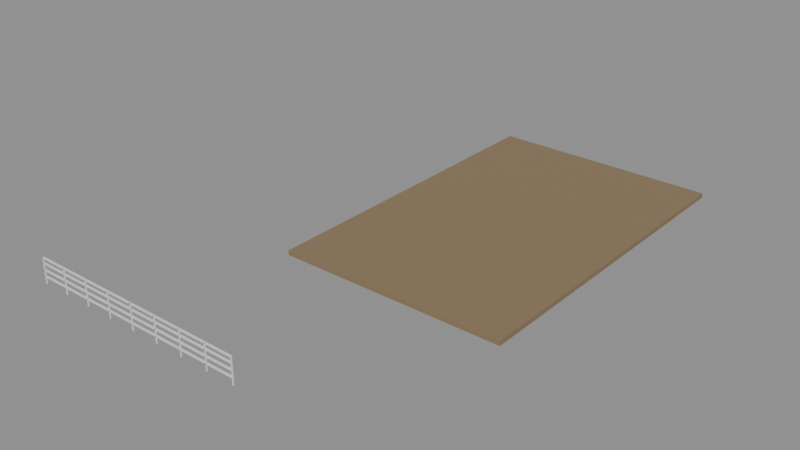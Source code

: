 # Source: e1490_after.blend  (saved by Blender 5.2.44; exported with 4.5.12 LTS)
import bpy
from mathutils import Matrix  # noqa: F401  (used for matrix-valued properties, if any)

bpy.ops.wm.read_factory_settings(use_empty=True)
scene = bpy.context.scene
scene.name = 'Scene'

# ---- materials (node trees are filled in below, after node groups)
mat_cesped = bpy.data.materials.new('Cesped')
mat_acero_inox = bpy.data.materials.new('Acero_Inox')

# ---- material node trees
mat_cesped.use_nodes = True; mat_cesped.node_tree.nodes.clear()
_N = mat_cesped.node_tree.nodes; _L = mat_cesped.node_tree.links
n0 = _N.new('ShaderNodeBsdfPrincipled'); n0.name = 'Principled BSDF'; n0.location = (-200, 100)
n0.inputs[0].default_value = (0.25, 0.18, 0.1, 1.0)
n0.inputs[2].default_value = 0.9
n0.inputs[3].default_value = 1.45
n0.inputs[10].default_value = 0.005
n1 = _N.new('ShaderNodeOutputMaterial'); n1.name = 'Material Output'; n1.location = (200, 100)
_L.new(n0.outputs[0], n1.inputs[0])
n1.is_active_output = True
mat_acero_inox.use_nodes = True; mat_acero_inox.node_tree.nodes.clear()
_N = mat_acero_inox.node_tree.nodes; _L = mat_acero_inox.node_tree.links
n0 = _N.new('ShaderNodeBsdfPrincipled'); n0.name = 'Principled BSDF'; n0.location = (-200, 100)
n0.inputs[3].default_value = 1.45
n0.inputs[10].default_value = 0.005
n1 = _N.new('ShaderNodeOutputMaterial'); n1.name = 'Material Output'; n1.location = (200, 100)
_L.new(n0.outputs[0], n1.inputs[0])
n1.is_active_output = True

# ---- meshes
me_parcela_cuerpo_mesh = bpy.data.meshes.new('Parcela_Cuerpo_mesh')
me_parcela_cuerpo_mesh.from_pydata([(0.0, 0.0, 0.0), (10.0, 0.0, 0.0), (10.0, 15.0, 0.0), (0.0, 15.0, 0.0), (0.0, 0.0, 0.2), (10.0, 0.0, 0.2), (10.0, 15.0, 0.2), (0.0, 15.0, 0.2)], [], [(0, 1, 2, 3), (4, 5, 6, 7), (0, 1, 5, 4), (1, 2, 6, 5), (2, 3, 7, 6), (3, 0, 4, 7)])
me_parcela_cuerpo_mesh.materials.append(mat_cesped)
me_parcela_cuerpo_mesh.update()
me_vallafrontal_poste_1_mesh = bpy.data.meshes.new('VallaFrontal_Poste_1_mesh')
me_vallafrontal_poste_1_mesh.from_pydata([(0.0, 0.0, 0.0), (0.04, 0.0, 0.0), (0.04, 0.04, 0.0), (0.0, 0.04, 0.0), (0.0, 0.0, 1.1), (0.04, 0.0, 1.1), (0.04, 0.04, 1.1), (0.0, 0.04, 1.1)], [], [(0, 1, 2, 3), (4, 5, 6, 7), (0, 1, 5, 4), (1, 2, 6, 5), (2, 3, 7, 6), (3, 0, 4, 7)])
me_vallafrontal_poste_1_mesh.materials.append(mat_acero_inox)
me_vallafrontal_poste_1_mesh.update()
me_vallafrontal_poste_2_mesh = bpy.data.meshes.new('VallaFrontal_Poste_2_mesh')
me_vallafrontal_poste_2_mesh.from_pydata([(0.0, 0.0, 0.0), (0.04, 0.0, 0.0), (0.04, 0.04, 0.0), (0.0, 0.04, 0.0), (0.0, 0.0, 1.1), (0.04, 0.0, 1.1), (0.04, 0.04, 1.1), (0.0, 0.04, 1.1)], [], [(0, 1, 2, 3), (4, 5, 6, 7), (0, 1, 5, 4), (1, 2, 6, 5), (2, 3, 7, 6), (3, 0, 4, 7)])
me_vallafrontal_poste_2_mesh.materials.append(mat_acero_inox)
me_vallafrontal_poste_2_mesh.update()
me_vallafrontal_poste_3_mesh = bpy.data.meshes.new('VallaFrontal_Poste_3_mesh')
me_vallafrontal_poste_3_mesh.from_pydata([(0.0, 0.0, 0.0), (0.04, 0.0, 0.0), (0.04, 0.04, 0.0), (0.0, 0.04, 0.0), (0.0, 0.0, 1.1), (0.04, 0.0, 1.1), (0.04, 0.04, 1.1), (0.0, 0.04, 1.1)], [], [(0, 1, 2, 3), (4, 5, 6, 7), (0, 1, 5, 4), (1, 2, 6, 5), (2, 3, 7, 6), (3, 0, 4, 7)])
me_vallafrontal_poste_3_mesh.materials.append(mat_acero_inox)
me_vallafrontal_poste_3_mesh.update()
me_vallafrontal_poste_4_mesh = bpy.data.meshes.new('VallaFrontal_Poste_4_mesh')
me_vallafrontal_poste_4_mesh.from_pydata([(0.0, 0.0, 0.0), (0.04, 0.0, 0.0), (0.04, 0.04, 0.0), (0.0, 0.04, 0.0), (0.0, 0.0, 1.1), (0.04, 0.0, 1.1), (0.04, 0.04, 1.1), (0.0, 0.04, 1.1)], [], [(0, 1, 2, 3), (4, 5, 6, 7), (0, 1, 5, 4), (1, 2, 6, 5), (2, 3, 7, 6), (3, 0, 4, 7)])
me_vallafrontal_poste_4_mesh.materials.append(mat_acero_inox)
me_vallafrontal_poste_4_mesh.update()
me_vallafrontal_poste_5_mesh = bpy.data.meshes.new('VallaFrontal_Poste_5_mesh')
me_vallafrontal_poste_5_mesh.from_pydata([(0.0, 0.0, 0.0), (0.04, 0.0, 0.0), (0.04, 0.04, 0.0), (0.0, 0.04, 0.0), (0.0, 0.0, 1.1), (0.04, 0.0, 1.1), (0.04, 0.04, 1.1), (0.0, 0.04, 1.1)], [], [(0, 1, 2, 3), (4, 5, 6, 7), (0, 1, 5, 4), (1, 2, 6, 5), (2, 3, 7, 6), (3, 0, 4, 7)])
me_vallafrontal_poste_5_mesh.materials.append(mat_acero_inox)
me_vallafrontal_poste_5_mesh.update()
me_vallafrontal_poste_6_mesh = bpy.data.meshes.new('VallaFrontal_Poste_6_mesh')
me_vallafrontal_poste_6_mesh.from_pydata([(0.0, 0.0, 0.0), (0.04, 0.0, 0.0), (0.04, 0.04, 0.0), (0.0, 0.04, 0.0), (0.0, 0.0, 1.1), (0.04, 0.0, 1.1), (0.04, 0.04, 1.1), (0.0, 0.04, 1.1)], [], [(0, 1, 2, 3), (4, 5, 6, 7), (0, 1, 5, 4), (1, 2, 6, 5), (2, 3, 7, 6), (3, 0, 4, 7)])
me_vallafrontal_poste_6_mesh.materials.append(mat_acero_inox)
me_vallafrontal_poste_6_mesh.update()
me_vallafrontal_poste_7_mesh = bpy.data.meshes.new('VallaFrontal_Poste_7_mesh')
me_vallafrontal_poste_7_mesh.from_pydata([(0.0, 0.0, 0.0), (0.04, 0.0, 0.0), (0.04, 0.04, 0.0), (0.0, 0.04, 0.0), (0.0, 0.0, 1.1), (0.04, 0.0, 1.1), (0.04, 0.04, 1.1), (0.0, 0.04, 1.1)], [], [(0, 1, 2, 3), (4, 5, 6, 7), (0, 1, 5, 4), (1, 2, 6, 5), (2, 3, 7, 6), (3, 0, 4, 7)])
me_vallafrontal_poste_7_mesh.materials.append(mat_acero_inox)
me_vallafrontal_poste_7_mesh.update()
me_vallafrontal_poste_8_mesh = bpy.data.meshes.new('VallaFrontal_Poste_8_mesh')
me_vallafrontal_poste_8_mesh.from_pydata([(0.0, 0.0, 0.0), (0.04, 0.0, 0.0), (0.04, 0.04, 0.0), (0.0, 0.04, 0.0), (0.0, 0.0, 1.1), (0.04, 0.0, 1.1), (0.04, 0.04, 1.1), (0.0, 0.04, 1.1)], [], [(0, 1, 2, 3), (4, 5, 6, 7), (0, 1, 5, 4), (1, 2, 6, 5), (2, 3, 7, 6), (3, 0, 4, 7)])
me_vallafrontal_poste_8_mesh.materials.append(mat_acero_inox)
me_vallafrontal_poste_8_mesh.update()
me_vallafrontal_poste_9_mesh = bpy.data.meshes.new('VallaFrontal_Poste_9_mesh')
me_vallafrontal_poste_9_mesh.from_pydata([(0.0, 0.0, 0.0), (0.04, 0.0, 0.0), (0.04, 0.04, 0.0), (0.0, 0.04, 0.0), (0.0, 0.0, 1.1), (0.04, 0.0, 1.1), (0.04, 0.04, 1.1), (0.0, 0.04, 1.1)], [], [(0, 1, 2, 3), (4, 5, 6, 7), (0, 1, 5, 4), (1, 2, 6, 5), (2, 3, 7, 6), (3, 0, 4, 7)])
me_vallafrontal_poste_9_mesh.materials.append(mat_acero_inox)
me_vallafrontal_poste_9_mesh.update()
me_vallafrontal_top_mesh = bpy.data.meshes.new('VallaFrontal_Top_mesh')
me_vallafrontal_top_mesh.from_pydata([(0.0, 0.0, 0.0), (10.0, 0.0, 0.0), (10.0, 0.08, 0.0), (0.0, 0.08, 0.0), (0.0, 0.0, 0.04), (10.0, 0.0, 0.04), (10.0, 0.08, 0.04), (0.0, 0.08, 0.04)], [], [(0, 1, 2, 3), (4, 5, 6, 7), (0, 1, 5, 4), (1, 2, 6, 5), (2, 3, 7, 6), (3, 0, 4, 7)])
me_vallafrontal_top_mesh.materials.append(mat_acero_inox)
me_vallafrontal_top_mesh.update()
me_vallafrontal_trav_1_mesh = bpy.data.meshes.new('VallaFrontal_Trav_1_mesh')
me_vallafrontal_trav_1_mesh.from_pydata([(0.0, 0.0, 0.0), (10.0, 0.0, 0.0), (10.0, 0.08, 0.0), (0.0, 0.08, 0.0), (0.0, 0.0, 0.04), (10.0, 0.0, 0.04), (10.0, 0.08, 0.04), (0.0, 0.08, 0.04)], [], [(0, 1, 2, 3), (4, 5, 6, 7), (0, 1, 5, 4), (1, 2, 6, 5), (2, 3, 7, 6), (3, 0, 4, 7)])
me_vallafrontal_trav_1_mesh.materials.append(mat_acero_inox)
me_vallafrontal_trav_1_mesh.update()
me_vallafrontal_trav_2_mesh = bpy.data.meshes.new('VallaFrontal_Trav_2_mesh')
me_vallafrontal_trav_2_mesh.from_pydata([(0.0, 0.0, 0.0), (10.0, 0.0, 0.0), (10.0, 0.08, 0.0), (0.0, 0.08, 0.0), (0.0, 0.0, 0.04), (10.0, 0.0, 0.04), (10.0, 0.08, 0.04), (0.0, 0.08, 0.04)], [], [(0, 1, 2, 3), (4, 5, 6, 7), (0, 1, 5, 4), (1, 2, 6, 5), (2, 3, 7, 6), (3, 0, 4, 7)])
me_vallafrontal_trav_2_mesh.materials.append(mat_acero_inox)
me_vallafrontal_trav_2_mesh.update()
me_vallafrontal_trav_3_mesh = bpy.data.meshes.new('VallaFrontal_Trav_3_mesh')
me_vallafrontal_trav_3_mesh.from_pydata([(0.0, 0.0, 0.0), (10.0, 0.0, 0.0), (10.0, 0.08, 0.0), (0.0, 0.08, 0.0), (0.0, 0.0, 0.04), (10.0, 0.0, 0.04), (10.0, 0.08, 0.04), (0.0, 0.08, 0.04)], [], [(0, 1, 2, 3), (4, 5, 6, 7), (0, 1, 5, 4), (1, 2, 6, 5), (2, 3, 7, 6), (3, 0, 4, 7)])
me_vallafrontal_trav_3_mesh.materials.append(mat_acero_inox)
me_vallafrontal_trav_3_mesh.update()

# ---- objects
ob_parcela = bpy.data.objects.new('Parcela', None)
ob_parcela_cuerpo = bpy.data.objects.new('Parcela_Cuerpo', me_parcela_cuerpo_mesh)
ob_vallafrontal = bpy.data.objects.new('VallaFrontal', None)
ob_vallafrontal_poste_1 = bpy.data.objects.new('VallaFrontal_Poste_1', me_vallafrontal_poste_1_mesh)
ob_vallafrontal_poste_2 = bpy.data.objects.new('VallaFrontal_Poste_2', me_vallafrontal_poste_2_mesh)
ob_vallafrontal_poste_3 = bpy.data.objects.new('VallaFrontal_Poste_3', me_vallafrontal_poste_3_mesh)
ob_vallafrontal_poste_4 = bpy.data.objects.new('VallaFrontal_Poste_4', me_vallafrontal_poste_4_mesh)
ob_vallafrontal_poste_5 = bpy.data.objects.new('VallaFrontal_Poste_5', me_vallafrontal_poste_5_mesh)
ob_vallafrontal_poste_6 = bpy.data.objects.new('VallaFrontal_Poste_6', me_vallafrontal_poste_6_mesh)
ob_vallafrontal_poste_7 = bpy.data.objects.new('VallaFrontal_Poste_7', me_vallafrontal_poste_7_mesh)
ob_vallafrontal_poste_8 = bpy.data.objects.new('VallaFrontal_Poste_8', me_vallafrontal_poste_8_mesh)
ob_vallafrontal_poste_9 = bpy.data.objects.new('VallaFrontal_Poste_9', me_vallafrontal_poste_9_mesh)
ob_vallafrontal_top = bpy.data.objects.new('VallaFrontal_Top', me_vallafrontal_top_mesh)
ob_vallafrontal_trav_1 = bpy.data.objects.new('VallaFrontal_Trav_1', me_vallafrontal_trav_1_mesh)
ob_vallafrontal_trav_2 = bpy.data.objects.new('VallaFrontal_Trav_2', me_vallafrontal_trav_2_mesh)
ob_vallafrontal_trav_3 = bpy.data.objects.new('VallaFrontal_Trav_3', me_vallafrontal_trav_3_mesh)

# ---- transforms, parenting, visibility, modifiers, constraints
ob_parcela.location = (0.0, 0.0, -0.2)
ob_parcela.empty_display_type = 'ARROWS'
ob_parcela_cuerpo.parent = ob_parcela
ob_parcela_cuerpo.location = (0.0, 0.0, 0.0)
ob_vallafrontal.location = (-5.0, -7.5, 0.0)
ob_vallafrontal.empty_display_type = 'ARROWS'
ob_vallafrontal_poste_1.parent = ob_vallafrontal
ob_vallafrontal_poste_1.location = (0.0, 0.0, 0.0)
ob_vallafrontal_poste_2.parent = ob_vallafrontal
ob_vallafrontal_poste_2.location = (1.25, 0.0, 0.0)
ob_vallafrontal_poste_3.parent = ob_vallafrontal
ob_vallafrontal_poste_3.location = (2.5, 0.0, 0.0)
ob_vallafrontal_poste_4.parent = ob_vallafrontal
ob_vallafrontal_poste_4.location = (3.75, 0.0, 0.0)
ob_vallafrontal_poste_5.parent = ob_vallafrontal
ob_vallafrontal_poste_5.location = (5.0, 0.0, 0.0)
ob_vallafrontal_poste_6.parent = ob_vallafrontal
ob_vallafrontal_poste_6.location = (6.25, 0.0, 0.0)
ob_vallafrontal_poste_7.parent = ob_vallafrontal
ob_vallafrontal_poste_7.location = (7.5, 0.0, 0.0)
ob_vallafrontal_poste_8.parent = ob_vallafrontal
ob_vallafrontal_poste_8.location = (8.75, 0.0, 0.0)
ob_vallafrontal_poste_9.parent = ob_vallafrontal
ob_vallafrontal_poste_9.location = (10.0, 0.0, 0.0)
ob_vallafrontal_top.parent = ob_vallafrontal
ob_vallafrontal_top.location = (0.0, 0.0, 1.06)
ob_vallafrontal_trav_1.parent = ob_vallafrontal
ob_vallafrontal_trav_1.location = (0.0, 0.0, 0.275)
ob_vallafrontal_trav_2.parent = ob_vallafrontal
ob_vallafrontal_trav_2.location = (0.0, 0.0, 0.55)
ob_vallafrontal_trav_3.parent = ob_vallafrontal
ob_vallafrontal_trav_3.location = (0.0, 0.0, 0.825)

# ---- collection membership
scene.collection.objects.link(ob_parcela)
scene.collection.objects.link(ob_parcela_cuerpo)
scene.collection.objects.link(ob_vallafrontal)
scene.collection.objects.link(ob_vallafrontal_poste_1)
scene.collection.objects.link(ob_vallafrontal_poste_2)
scene.collection.objects.link(ob_vallafrontal_poste_3)
scene.collection.objects.link(ob_vallafrontal_poste_4)
scene.collection.objects.link(ob_vallafrontal_poste_5)
scene.collection.objects.link(ob_vallafrontal_poste_6)
scene.collection.objects.link(ob_vallafrontal_poste_7)
scene.collection.objects.link(ob_vallafrontal_poste_8)
scene.collection.objects.link(ob_vallafrontal_poste_9)
scene.collection.objects.link(ob_vallafrontal_top)
scene.collection.objects.link(ob_vallafrontal_trav_1)
scene.collection.objects.link(ob_vallafrontal_trav_2)
scene.collection.objects.link(ob_vallafrontal_trav_3)

# ---- scene / render settings (as saved in the file)
scene.frame_start = 1; scene.frame_end = 250; scene.frame_set(1)
scene.render.engine = 'BLENDER_EEVEE_NEXT'
scene.render.bake_bias = 0.0
scene.render.bake_samples = 0
scene.render.compositor_device = 'GPU'
scene.eevee.use_volume_custom_range = False
scene.eevee.fast_gi_thickness_near = 0.1
scene.eevee.fast_gi_thickness_far = 0.0
scene.eevee.ray_tracing_options.screen_trace_thickness = 0.1
bpy.context.view_layer.update()

# ---- added for rendering (the .blend has no active camera and no usable light): camera, sun + grey world if the file has none
cam_auto = bpy.data.cameras.new('AutoCamera')
cam_auto.lens = 50.0
cam_auto.sensor_width = 36.0
cam_auto.clip_end = 1000.0
ob_auto_camera = bpy.data.objects.new('AutoCamera', cam_auto)
scene.collection.objects.link(ob_auto_camera)
ob_auto_camera.location = (27.5485, -26.3082, 20.4888)
ob_auto_camera.rotation_euler = (1.09748, -7.21219e-08, 0.694738)
scene.camera = ob_auto_camera
light_auto_sun = bpy.data.lights.new('AutoSun', 'SUN')
light_auto_sun.energy = 3.0
light_auto_sun.angle = 0.0523599
ob_auto_sun = bpy.data.objects.new('AutoSun', light_auto_sun)
scene.collection.objects.link(ob_auto_sun)
ob_auto_sun.rotation_euler = (0.872665, 0.174533, 0.523599)
if scene.world is None:
    world_auto = bpy.data.worlds.new('AutoWorld')
    world_auto.color = (0.3, 0.3, 0.3)
    scene.world = world_auto
bpy.context.view_layer.update()
